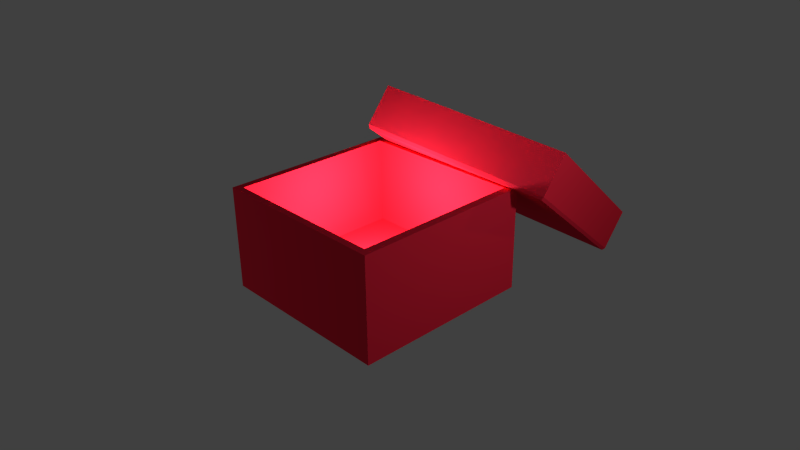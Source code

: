 # Source: box.blend  (saved by Blender 2.67.0; exported with 4.5.12 LTS)
import bpy
from mathutils import Matrix  # noqa: F401  (used for matrix-valued properties, if any)

bpy.ops.wm.read_factory_settings(use_empty=True)
scene = bpy.context.scene
scene.name = 'Scene'

# ---- collections
col_collection_1 = bpy.data.collections.new('Collection 1'); scene.collection.children.link(col_collection_1)
col_collection_2 = bpy.data.collections.new('Collection 2'); scene.collection.children.link(col_collection_2)

# ---- materials (node trees are filled in below, after node groups)
mat_material = bpy.data.materials.new('Material')
mat_material.alpha_threshold = 0.0
mat_material.use_transparent_shadow = False
mat_material.diffuse_color = (0.8, 0.02068, 0.05124, 1.0)
mat_material.specular_color = (0.03777, 0.02963, 0.007908)
mat_material.roughness = 0.5
mat_material.specular_intensity = 0.4375
mat_material.line_color = (0.0, 0.0, 0.0, 1.0)

# ---- material node trees

# ---- world
world_world = bpy.data.worlds.new('World'); scene.world = world_world
world_world.color = (0.05088, 0.05088, 0.05088)
world_world.use_sun_shadow = False
world_world.sun_shadow_jitter_overblur = 0.0
world_world.cycles.sampling_method = 'MANUAL'
world_world.cycles.sample_map_resolution = 256

# ---- cameras
cam_camera = bpy.data.cameras.new('Camera')
cam_camera.clip_end = 100.0
cam_camera.lens = 35.0
cam_camera.sensor_width = 32.0
cam_camera.sensor_height = 18.0
cam_camera.ortho_scale = 7.314
cam_camera.dof.focus_distance = 0.0
cam_camera.dof.aperture_fstop = 128.0

# ---- lights
light_lamp = bpy.data.lights.new('Lamp', 'POINT')
light_lamp.transmission_factor = 0.0
light_lamp.cutoff_distance = 30.0
light_lamp.energy = 100.0
light_lamp.shadow_buffer_clip_start = 1.001
light_lamp.shadow_soft_size = 0.1
light_lamp.shadow_maximum_resolution = 0.006
light_lamp.use_absolute_resolution = True
light_lamp.cycles.use_multiple_importance_sampling = False
light_point_002 = bpy.data.lights.new('Point.002', 'POINT')
light_point_002.transmission_factor = 0.0
light_point_002.energy = 100.0
light_point_002.shadow_buffer_clip_start = 0.5
light_point_002.shadow_soft_size = 0.1
light_point_002.shadow_maximum_resolution = 0.006
light_point_002.use_absolute_resolution = True
light_point_002.cycles.use_multiple_importance_sampling = False
light_point_001 = bpy.data.lights.new('Point.001', 'POINT')
light_point_001.color = (0.5705, 0.5562, 0.4718)
light_point_001.transmission_factor = 0.0
light_point_001.energy = 100.0
light_point_001.shadow_buffer_clip_start = 0.5
light_point_001.shadow_soft_size = 0.1
light_point_001.shadow_maximum_resolution = 0.006
light_point_001.use_absolute_resolution = True
light_point_001.cycles.use_multiple_importance_sampling = False
light_point = bpy.data.lights.new('Point', 'POINT')
light_point.color = (1.0, 0.729, 0.2045)
light_point.transmission_factor = 0.0
light_point.energy = 44.0
light_point.shadow_buffer_clip_start = 0.5
light_point.shadow_soft_size = 0.1
light_point.shadow_maximum_resolution = 0.006
light_point.use_absolute_resolution = True
light_point.cycles.use_multiple_importance_sampling = False

# ---- meshes
me_plane = bpy.data.meshes.new('Plane')
me_plane.from_pydata([(1.0, -1.0, 0.0), (-1.0, -1.0, 0.0), (1.0, 1.0, 0.0), (-1.0, 1.0, 0.0)], [], [(1, 0, 2, 3)])
me_plane.use_remesh_preserve_volume = False
me_plane.use_remesh_preserve_attributes = False
me_plane.use_mirror_vertex_groups = False
me_plane.update()
me_cube = bpy.data.meshes.new('Cube')
me_cube.from_pydata([(-1.0, -1.0, -1.0), (-1.0, 1.0, -1.0), (1.0, 1.0, -1.0), (1.0, -1.0, -1.0), (-1.0, -1.0, 0.135), (-1.0, 1.0, 0.135), (1.0, 1.0, 0.135), (1.0, -1.0, 0.135), (-1.0, -1.0, -1.0), (-1.0, 1.0, -1.0), (1.0, 1.0, -1.0), (1.0, -1.0, -1.0), (-1.0, 0.0, -1.0), (0.0, 1.0, -1.0), (1.0, 0.0, -1.0), (0.0, -1.0, -1.0), (-1.0, -0.91, -1.0), (-0.9185, 1.0, -1.0), (1.0, 0.9232, -1.0), (0.9097, -1.0, -1.0), (-1.0, 0.9232, -1.0), (0.9097, 1.0, -1.0), (1.0, -0.91, -1.0), (-0.9185, -1.0, -1.0), (0.9097, 0.0, -1.0), (-0.9185, 0.0, -1.0), (0.0, -0.91, -1.0), (0.0, 0.9232, -1.0), (0.9097, 0.9232, -1.0), (0.9097, -0.91, -1.0), (-0.9185, -0.91, -1.0), (-0.9185, 0.9232, -1.0), (-1.0, 1.0, 0.03176), (1.0, 1.0, 0.03176), (1.0, -1.0, 0.03176), (-1.0, -1.0, 0.03176)], [], [(4, 0, 1, 5), (5, 1, 2, 6), (6, 2, 3, 7), (7, 3, 0, 4), (28, 21, 10, 18), (29, 24, 14, 22), (31, 17, 13, 27), (24, 28, 18, 14), (27, 13, 21, 28), (19, 29, 22, 11), (15, 26, 29, 19), (23, 30, 26, 15), (8, 16, 30, 23), (16, 12, 25, 30), (12, 20, 31, 25), (20, 9, 17, 31), (35, 34, 33, 32)])
me_cube.materials.append(mat_material)
me_cube.use_remesh_preserve_volume = False
me_cube.use_remesh_preserve_attributes = False
me_cube.use_mirror_vertex_groups = False
me_cube.update()
me_cube_001 = bpy.data.meshes.new('Cube.001')
me_cube_001.from_pydata([(-1.0, -1.0, -1.0), (-1.0, 1.0, -1.0), (1.0, 1.0, -1.0), (1.0, -1.0, -1.0), (-1.0, -1.0, -0.5752), (-1.0, 1.0, -0.5752), (1.0, 1.0, -0.5752), (1.0, -1.0, -0.5752), (-1.0, -1.0, -1.0), (-1.0, 1.0, -1.0), (1.0, 1.0, -1.0), (1.0, -1.0, -1.0), (-1.0, 0.0, -1.0), (0.0, 1.0, -1.0), (1.0, 0.0, -1.0), (0.0, -1.0, -1.0), (-1.0, -0.91, -1.0), (-0.9185, 1.0, -1.0), (1.0, 0.9232, -1.0), (0.9097, -1.0, -1.0), (-1.0, 0.9232, -1.0), (0.9097, 1.0, -1.0), (1.0, -0.91, -1.0), (-0.9185, -1.0, -1.0), (0.9097, 0.0, -1.0), (-0.9185, 0.0, -1.0), (0.0, -0.91, -1.0), (0.0, 0.9232, -1.0), (0.9097, 0.9232, -1.0), (0.9097, -0.91, -1.0), (-0.9185, -0.91, -1.0), (-0.9185, 0.9232, -1.0), (-0.9845, 0.9845, -0.5437), (0.9845, 0.9845, -0.5437), (0.9845, -0.9845, -0.5437), (-0.9845, -0.9845, -0.5437)], [], [(4, 0, 1, 5), (5, 1, 2, 6), (6, 2, 3, 7), (7, 3, 0, 4), (28, 21, 10, 18), (29, 24, 14, 22), (31, 17, 13, 27), (24, 28, 18, 14), (27, 13, 21, 28), (19, 29, 22, 11), (15, 26, 29, 19), (23, 30, 26, 15), (8, 16, 30, 23), (16, 12, 25, 30), (12, 20, 31, 25), (20, 9, 17, 31), (5, 4, 35, 32), (35, 34, 33, 32), (4, 7, 34, 35), (6, 5, 32, 33), (7, 6, 33, 34), (4, 5, 6, 7)])
me_cube_001.materials.append(mat_material)
me_cube_001.use_remesh_preserve_volume = False
me_cube_001.use_remesh_preserve_attributes = False
me_cube_001.use_mirror_vertex_groups = False
me_cube_001.update()

# ---- objects
ob_lamp = bpy.data.objects.new('Lamp', light_lamp)
ob_camera = bpy.data.objects.new('Camera', cam_camera)
ob_point_002 = bpy.data.objects.new('Point.002', light_point_002)
ob_point_001 = bpy.data.objects.new('Point.001', light_point_001)
ob_point = bpy.data.objects.new('Point', light_point)
ob_plane = bpy.data.objects.new('Plane', me_plane)
ob_box = bpy.data.objects.new('Box', me_cube)
ob_top = bpy.data.objects.new('Top', me_cube_001)

# ---- transforms, parenting, visibility, modifiers, constraints
ob_lamp.location = (4.076, 1.005, 2.74)
ob_lamp.rotation_euler = (0.6503, 0.05522, 1.866)
ob_lamp.lock_rotations_4d = False
ob_lamp.empty_display_type = 'ARROWS'
ob_lamp.color = (0.0, 0.0, 0.0, 0.0)
ob_lamp.lineart.crease_threshold = 0.0
ob_camera.location = (5.983, -5.233, 4.856)
ob_camera.rotation_euler = (1.109, 0.01082, 0.8149)
ob_camera.lock_rotations_4d = False
ob_camera.empty_display_type = 'ARROWS'
ob_camera.color = (0.0, 0.0, 0.0, 0.0)
ob_camera.display_type = 'WIRE'
ob_camera.lineart.crease_threshold = 0.0
ob_point_002.location = (0.0, 0.0, 1.0)
ob_point_002.lineart.crease_threshold = 0.0
ob_point_001.location = (-4.609, -5.061, 0.5414)
ob_point_001.lineart.crease_threshold = 0.0
ob_point.location = (3.776, 5.403, 2.857)
ob_point.lineart.crease_threshold = 0.0
ob_plane.location = (0.0, 0.0, 0.0)
ob_plane.scale = (5.0, 5.0, 5.0)
ob_plane.hide_viewport = True
ob_plane.hide_render = True
ob_plane.lineart.crease_threshold = 0.0
ob_box.location = (0.0, -8.001e-08, 0.3203)
ob_box.rotation_euler = (3.142, -0.0, 0.0)
ob_box.lineart.crease_threshold = 0.0
ob_top.location = (0.08854, 1.282, 0.3085)
ob_top.rotation_euler = (3.791, -0.1099, -3.016)
ob_top.scale = (1.113, 1.113, 1.113)
ob_top.lineart.crease_threshold = 0.0

# ---- collection membership
col_collection_1.objects.link(ob_lamp)
col_collection_1.objects.link(ob_camera)
col_collection_2.objects.link(ob_point_002)
col_collection_2.objects.link(ob_point_001)
col_collection_2.objects.link(ob_point)
col_collection_2.objects.link(ob_plane)
col_collection_2.objects.link(ob_box)
col_collection_2.objects.link(ob_top)

# ---- scene / render settings (as saved in the file)
scene.camera = ob_camera
scene.frame_start = 1; scene.frame_end = 250; scene.frame_set(38)
scene.render.engine = 'BLENDER_EEVEE_NEXT'
scene.render.image_settings.compression = 100
scene.render.resolution_percentage = 50
scene.render.dither_intensity = 0.0
scene.render.film_transparent = True
scene.cycles.use_denoising = False
scene.cycles.samples = 10
scene.cycles.sampling_pattern = 'TABULATED_SOBOL'
scene.cycles.light_sampling_threshold = 0.0
scene.cycles.use_adaptive_sampling = False
scene.cycles.use_light_tree = False
scene.cycles.blur_glossy = 0.0
scene.cycles.volume_bounces = 1
scene.cycles.pixel_filter_type = 'GAUSSIAN'
scene.cycles.sample_clamp_indirect = 0.0
scene.view_settings.view_transform = 'Standard'
bpy.context.view_layer.update()
